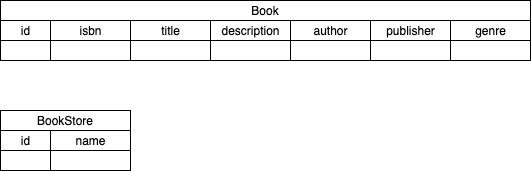

The diagram above was exported from draw.io. Its source (the exported page's mxGraphModel, read from the mxfile embedded in the PNG):
<mxGraphModel dx="529" dy="511" grid="1" gridSize="10" guides="1" tooltips="1" connect="1" arrows="1" fold="1" page="1" pageScale="1" pageWidth="850" pageHeight="1100" math="0" shadow="0">
  <root>
    <mxCell id="0" />
    <mxCell id="1" parent="0" />
    <mxCell id="ggMtYi83LN7DHVX8GQKY-5" value="&lt;p style=&quot;margin: 0px ; margin-top: 4px ; text-align: center&quot;&gt;Book&lt;/p&gt;" style="verticalAlign=top;align=left;overflow=fill;fontSize=12;fontFamily=Helvetica;html=1;" vertex="1" parent="1">
      <mxGeometry x="60" y="90" width="530" height="20" as="geometry" />
    </mxCell>
    <mxCell id="ggMtYi83LN7DHVX8GQKY-6" value="id" style="html=1;" vertex="1" parent="1">
      <mxGeometry x="60" y="110" width="50" height="20" as="geometry" />
    </mxCell>
    <mxCell id="ggMtYi83LN7DHVX8GQKY-8" value="isbn" style="html=1;" vertex="1" parent="1">
      <mxGeometry x="110" y="110" width="80" height="20" as="geometry" />
    </mxCell>
    <mxCell id="ggMtYi83LN7DHVX8GQKY-9" value="title" style="html=1;" vertex="1" parent="1">
      <mxGeometry x="190" y="110" width="80" height="20" as="geometry" />
    </mxCell>
    <mxCell id="ggMtYi83LN7DHVX8GQKY-10" value="description" style="html=1;" vertex="1" parent="1">
      <mxGeometry x="270" y="110" width="80" height="20" as="geometry" />
    </mxCell>
    <mxCell id="ggMtYi83LN7DHVX8GQKY-11" value="author" style="html=1;" vertex="1" parent="1">
      <mxGeometry x="350" y="110" width="80" height="20" as="geometry" />
    </mxCell>
    <mxCell id="ggMtYi83LN7DHVX8GQKY-12" value="publisher" style="html=1;" vertex="1" parent="1">
      <mxGeometry x="430" y="110" width="80" height="20" as="geometry" />
    </mxCell>
    <mxCell id="ggMtYi83LN7DHVX8GQKY-13" value="genre" style="html=1;" vertex="1" parent="1">
      <mxGeometry x="510" y="110" width="80" height="20" as="geometry" />
    </mxCell>
    <mxCell id="ggMtYi83LN7DHVX8GQKY-14" value="" style="html=1;" vertex="1" parent="1">
      <mxGeometry x="60" y="130" width="50" height="20" as="geometry" />
    </mxCell>
    <mxCell id="ggMtYi83LN7DHVX8GQKY-15" value="" style="html=1;" vertex="1" parent="1">
      <mxGeometry x="110" y="130" width="80" height="20" as="geometry" />
    </mxCell>
    <mxCell id="ggMtYi83LN7DHVX8GQKY-16" value="" style="html=1;" vertex="1" parent="1">
      <mxGeometry x="190" y="130" width="80" height="20" as="geometry" />
    </mxCell>
    <mxCell id="ggMtYi83LN7DHVX8GQKY-17" value="" style="html=1;" vertex="1" parent="1">
      <mxGeometry x="270" y="130" width="80" height="20" as="geometry" />
    </mxCell>
    <mxCell id="ggMtYi83LN7DHVX8GQKY-18" value="" style="html=1;" vertex="1" parent="1">
      <mxGeometry x="350" y="130" width="80" height="20" as="geometry" />
    </mxCell>
    <mxCell id="ggMtYi83LN7DHVX8GQKY-19" value="" style="html=1;" vertex="1" parent="1">
      <mxGeometry x="430" y="130" width="80" height="20" as="geometry" />
    </mxCell>
    <mxCell id="ggMtYi83LN7DHVX8GQKY-20" value="" style="html=1;" vertex="1" parent="1">
      <mxGeometry x="510" y="130" width="80" height="20" as="geometry" />
    </mxCell>
    <mxCell id="ggMtYi83LN7DHVX8GQKY-21" value="&lt;p style=&quot;margin: 0px ; margin-top: 4px ; text-align: center&quot;&gt;BookStore&lt;/p&gt;" style="verticalAlign=top;align=left;overflow=fill;fontSize=12;fontFamily=Helvetica;html=1;" vertex="1" parent="1">
      <mxGeometry x="60" y="200" width="130" height="20" as="geometry" />
    </mxCell>
    <mxCell id="ggMtYi83LN7DHVX8GQKY-22" value="id" style="html=1;" vertex="1" parent="1">
      <mxGeometry x="60" y="220" width="50" height="20" as="geometry" />
    </mxCell>
    <mxCell id="ggMtYi83LN7DHVX8GQKY-23" value="" style="html=1;" vertex="1" parent="1">
      <mxGeometry x="60" y="240" width="50" height="20" as="geometry" />
    </mxCell>
    <mxCell id="ggMtYi83LN7DHVX8GQKY-24" value="" style="html=1;" vertex="1" parent="1">
      <mxGeometry x="110" y="240" width="80" height="20" as="geometry" />
    </mxCell>
    <mxCell id="ggMtYi83LN7DHVX8GQKY-25" value="name" style="html=1;" vertex="1" parent="1">
      <mxGeometry x="110" y="220" width="80" height="20" as="geometry" />
    </mxCell>
  </root>
</mxGraphModel>